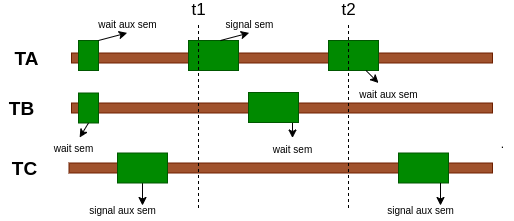

The diagram above was exported from draw.io. Its source (the exported page's mxGraphModel, read from the mxfile embedded in the PNG):
<mxGraphModel dx="1618" dy="354" grid="1" gridSize="10" guides="1" tooltips="1" connect="1" arrows="1" fold="1" page="1" pageScale="1" pageWidth="827" pageHeight="1169" math="0" shadow="0">
  <root>
    <mxCell id="0" />
    <mxCell id="1" parent="0" />
    <mxCell id="2" value="" style="rounded=0;whiteSpace=wrap;html=1;fillColor=#a0522d;strokeColor=#6D1F00;fontColor=#ffffff;" vertex="1" parent="1">
      <mxGeometry x="-459.5" y="1717.5" width="423.5" height="10" as="geometry" />
    </mxCell>
    <mxCell id="3" style="edgeStyle=orthogonalEdgeStyle;rounded=0;orthogonalLoop=1;jettySize=auto;html=1;" edge="1" source="4" parent="1">
      <mxGeometry relative="1" as="geometry">
        <mxPoint x="-386" y="1760" as="targetPoint" />
      </mxGeometry>
    </mxCell>
    <mxCell id="4" value="" style="rounded=0;whiteSpace=wrap;html=1;fillColor=#008a00;strokeColor=#005700;fontColor=#ffffff;" vertex="1" parent="1">
      <mxGeometry x="-411" y="1707.5" width="50" height="30" as="geometry" />
    </mxCell>
    <mxCell id="5" value="&lt;div&gt;&lt;span style=&quot;font-size: 19px&quot;&gt;&lt;b&gt;TC&lt;/b&gt;&lt;/span&gt;&lt;/div&gt;" style="text;html=1;resizable=0;autosize=1;align=center;verticalAlign=middle;points=[];fillColor=none;strokeColor=none;rounded=0;strokeWidth=3;" vertex="1" parent="1">
      <mxGeometry x="-524.5" y="1712.5" width="40" height="20" as="geometry" />
    </mxCell>
    <mxCell id="6" value="" style="rounded=0;whiteSpace=wrap;html=1;fillColor=#a0522d;strokeColor=#6D1F00;fontColor=#ffffff;" vertex="1" parent="1">
      <mxGeometry x="-457" y="1607.5" width="421" height="10" as="geometry" />
    </mxCell>
    <mxCell id="7" value="" style="rounded=0;whiteSpace=wrap;html=1;fillColor=#a0522d;strokeColor=#6D1F00;fontColor=#ffffff;" vertex="1" parent="1">
      <mxGeometry x="-457" y="1657.5" width="421" height="10" as="geometry" />
    </mxCell>
    <mxCell id="8" value="&lt;div&gt;&lt;span style=&quot;font-size: 19px&quot;&gt;&lt;b&gt;TA&lt;/b&gt;&lt;/span&gt;&lt;/div&gt;" style="text;html=1;resizable=0;autosize=1;align=center;verticalAlign=middle;points=[];fillColor=none;strokeColor=none;rounded=0;strokeWidth=3;" vertex="1" parent="1">
      <mxGeometry x="-522" y="1602.5" width="40" height="20" as="geometry" />
    </mxCell>
    <mxCell id="9" value="&lt;div&gt;&lt;span style=&quot;font-size: 19px&quot;&gt;&lt;b&gt;TB&lt;/b&gt;&lt;/span&gt;&lt;/div&gt;&lt;div style=&quot;font-size: 15px&quot;&gt;&lt;font style=&quot;font-size: 19px&quot;&gt;&lt;/font&gt;&lt;/div&gt;" style="text;html=1;resizable=0;autosize=1;align=center;verticalAlign=middle;points=[];fillColor=none;strokeColor=none;rounded=0;strokeWidth=3;" vertex="1" parent="1">
      <mxGeometry x="-527" y="1652.5" width="40" height="20" as="geometry" />
    </mxCell>
    <mxCell id="10" value="" style="rounded=0;whiteSpace=wrap;html=1;fillColor=#008a00;strokeColor=#005700;fontColor=#ffffff;" vertex="1" parent="1">
      <mxGeometry x="-280" y="1647" width="50" height="30" as="geometry" />
    </mxCell>
    <mxCell id="11" value="" style="rounded=0;whiteSpace=wrap;html=1;fillColor=#008a00;strokeColor=#005700;fontColor=#ffffff;" vertex="1" parent="1">
      <mxGeometry x="-340" y="1595" width="50" height="30" as="geometry" />
    </mxCell>
    <mxCell id="12" value="&lt;font style=&quot;font-size: 10px&quot;&gt;signal aux sem&lt;/font&gt;" style="text;html=1;align=center;verticalAlign=middle;resizable=0;points=[];autosize=1;" vertex="1" parent="1">
      <mxGeometry x="-446" y="1754" width="80" height="20" as="geometry" />
    </mxCell>
    <mxCell id="13" value="" style="rounded=0;whiteSpace=wrap;html=1;fillColor=#008a00;strokeColor=#005700;fontColor=#ffffff;" vertex="1" parent="1">
      <mxGeometry x="-200" y="1595" width="50" height="30" as="geometry" />
    </mxCell>
    <mxCell id="14" value="" style="rounded=0;whiteSpace=wrap;html=1;fillColor=#008a00;strokeColor=#005700;fontColor=#ffffff;" vertex="1" parent="1">
      <mxGeometry x="-130" y="1707.5" width="50" height="30" as="geometry" />
    </mxCell>
    <mxCell id="15" value="t1" style="endArrow=none;dashed=1;html=1;verticalAlign=bottom;labelPosition=center;verticalLabelPosition=top;align=center;fontSize=17;horizontal=1;labelBorderColor=none;labelBackgroundColor=none;" edge="1" parent="1">
      <mxGeometry x="1" width="50" height="50" relative="1" as="geometry">
        <mxPoint x="-330" y="1762.5" as="sourcePoint" />
        <mxPoint x="-330" y="1577.5" as="targetPoint" />
        <mxPoint as="offset" />
      </mxGeometry>
    </mxCell>
    <mxCell id="16" value="t2" style="endArrow=none;dashed=1;html=1;verticalAlign=bottom;labelPosition=center;verticalLabelPosition=top;align=center;fontSize=17;horizontal=1;labelBorderColor=none;labelBackgroundColor=none;" edge="1" parent="1">
      <mxGeometry x="1" width="50" height="50" relative="1" as="geometry">
        <mxPoint x="-180" y="1762.5" as="sourcePoint" />
        <mxPoint x="-180" y="1577.5" as="targetPoint" />
        <mxPoint as="offset" />
      </mxGeometry>
    </mxCell>
    <mxCell id="17" value="" style="rounded=0;whiteSpace=wrap;html=1;fillColor=#008a00;strokeColor=#005700;fontColor=#ffffff;" vertex="1" parent="1">
      <mxGeometry x="-450" y="1595" width="20" height="30" as="geometry" />
    </mxCell>
    <mxCell id="18" value="" style="rounded=0;whiteSpace=wrap;html=1;fillColor=#008a00;strokeColor=#005700;fontColor=#ffffff;" vertex="1" parent="1">
      <mxGeometry x="-450" y="1647.5" width="20" height="30" as="geometry" />
    </mxCell>
    <mxCell id="19" value="" style="endArrow=classic;html=1;exitX=0.5;exitY=1;exitDx=0;exitDy=0;" edge="1" source="18" target="20" parent="1">
      <mxGeometry width="50" height="50" relative="1" as="geometry">
        <mxPoint x="-320" y="1700" as="sourcePoint" />
        <mxPoint x="-450" y="1690" as="targetPoint" />
      </mxGeometry>
    </mxCell>
    <mxCell id="20" value="&lt;font style=&quot;font-size: 10px&quot;&gt;wait sem&lt;/font&gt;" style="text;html=1;align=center;verticalAlign=middle;resizable=0;points=[];autosize=1;" vertex="1" parent="1">
      <mxGeometry x="-480" y="1692" width="50" height="20" as="geometry" />
    </mxCell>
    <mxCell id="21" value="&lt;font style=&quot;font-size: 10px&quot;&gt;wait aux sem&lt;/font&gt;" style="text;html=1;align=center;verticalAlign=middle;resizable=0;points=[];autosize=1;" vertex="1" parent="1">
      <mxGeometry x="-436" y="1567.5" width="70" height="20" as="geometry" />
    </mxCell>
    <mxCell id="22" value="" style="endArrow=classic;html=1;exitX=1;exitY=0;exitDx=0;exitDy=0;entryX=0.495;entryY=0.996;entryDx=0;entryDy=0;entryPerimeter=0;" edge="1" source="17" target="21" parent="1">
      <mxGeometry width="50" height="50" relative="1" as="geometry">
        <mxPoint x="-450" y="1624.0000000000002" as="sourcePoint" />
        <mxPoint x="-450" y="1636.5000000000002" as="targetPoint" />
      </mxGeometry>
    </mxCell>
    <mxCell id="23" value="&lt;font style=&quot;font-size: 10px&quot;&gt;signal sem&lt;/font&gt;" style="text;html=1;align=center;verticalAlign=middle;resizable=0;points=[];autosize=1;" vertex="1" parent="1">
      <mxGeometry x="-309" y="1567.5" width="60" height="20" as="geometry" />
    </mxCell>
    <mxCell id="24" value="" style="endArrow=classic;html=1;exitX=1;exitY=0;exitDx=0;exitDy=0;entryX=0.495;entryY=0.996;entryDx=0;entryDy=0;entryPerimeter=0;" edge="1" target="23" parent="1">
      <mxGeometry width="50" height="50" relative="1" as="geometry">
        <mxPoint x="-308" y="1595" as="sourcePoint" />
        <mxPoint x="-328" y="1636.5000000000002" as="targetPoint" />
      </mxGeometry>
    </mxCell>
    <mxCell id="25" style="edgeStyle=orthogonalEdgeStyle;rounded=0;orthogonalLoop=1;jettySize=auto;html=1;" edge="1" parent="1">
      <mxGeometry relative="1" as="geometry">
        <mxPoint x="-88" y="1760" as="targetPoint" />
        <mxPoint x="-88.00000000000023" y="1737.5" as="sourcePoint" />
      </mxGeometry>
    </mxCell>
    <mxCell id="26" value="&lt;font style=&quot;font-size: 10px&quot;&gt;signal aux sem&lt;/font&gt;" style="text;html=1;align=center;verticalAlign=middle;resizable=0;points=[];autosize=1;" vertex="1" parent="1">
      <mxGeometry x="-148" y="1754" width="80" height="20" as="geometry" />
    </mxCell>
    <mxCell id="27" value="" style="endArrow=classic;html=1;exitX=0.5;exitY=1;exitDx=0;exitDy=0;" edge="1" target="28" parent="1">
      <mxGeometry width="50" height="50" relative="1" as="geometry">
        <mxPoint x="-236" y="1677.5000000000002" as="sourcePoint" />
        <mxPoint x="-246" y="1690" as="targetPoint" />
      </mxGeometry>
    </mxCell>
    <mxCell id="28" value="&lt;font style=&quot;font-size: 10px&quot;&gt;wait sem&lt;/font&gt;" style="text;html=1;align=center;verticalAlign=middle;resizable=0;points=[];autosize=1;" vertex="1" parent="1">
      <mxGeometry x="-261" y="1692.5" width="50" height="20" as="geometry" />
    </mxCell>
    <mxCell id="29" value="" style="endArrow=classic;html=1;exitX=0.75;exitY=1;exitDx=0;exitDy=0;" edge="1" source="13" target="30" parent="1">
      <mxGeometry width="50" height="50" relative="1" as="geometry">
        <mxPoint x="-171" y="1595" as="sourcePoint" />
        <mxPoint x="-191" y="1636.5000000000002" as="targetPoint" />
      </mxGeometry>
    </mxCell>
    <mxCell id="30" value="&lt;font style=&quot;font-size: 10px&quot;&gt;wait aux sem&lt;/font&gt;" style="text;html=1;align=center;verticalAlign=middle;resizable=0;points=[];autosize=1;" vertex="1" parent="1">
      <mxGeometry x="-175" y="1637.5" width="70" height="20" as="geometry" />
    </mxCell>
    <mxCell id="31" value="." style="text;html=1;align=center;verticalAlign=middle;resizable=0;points=[];autosize=1;" vertex="1" parent="1">
      <mxGeometry x="-36" y="1687.5" width="20" height="20" as="geometry" />
    </mxCell>
  </root>
</mxGraphModel>